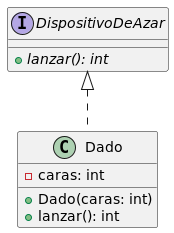

The diagram above was rendered by PlantUML. Its source (embedded in the PNG):
@startuml DispositivoDeAzar

interface DispositivoDeAzar{
    +{abstract}lanzar(): int
}


class Dado{
    -caras: int
    +Dado(caras: int)
    +lanzar(): int
}

DispositivoDeAzar <|.. Dado

@enduml